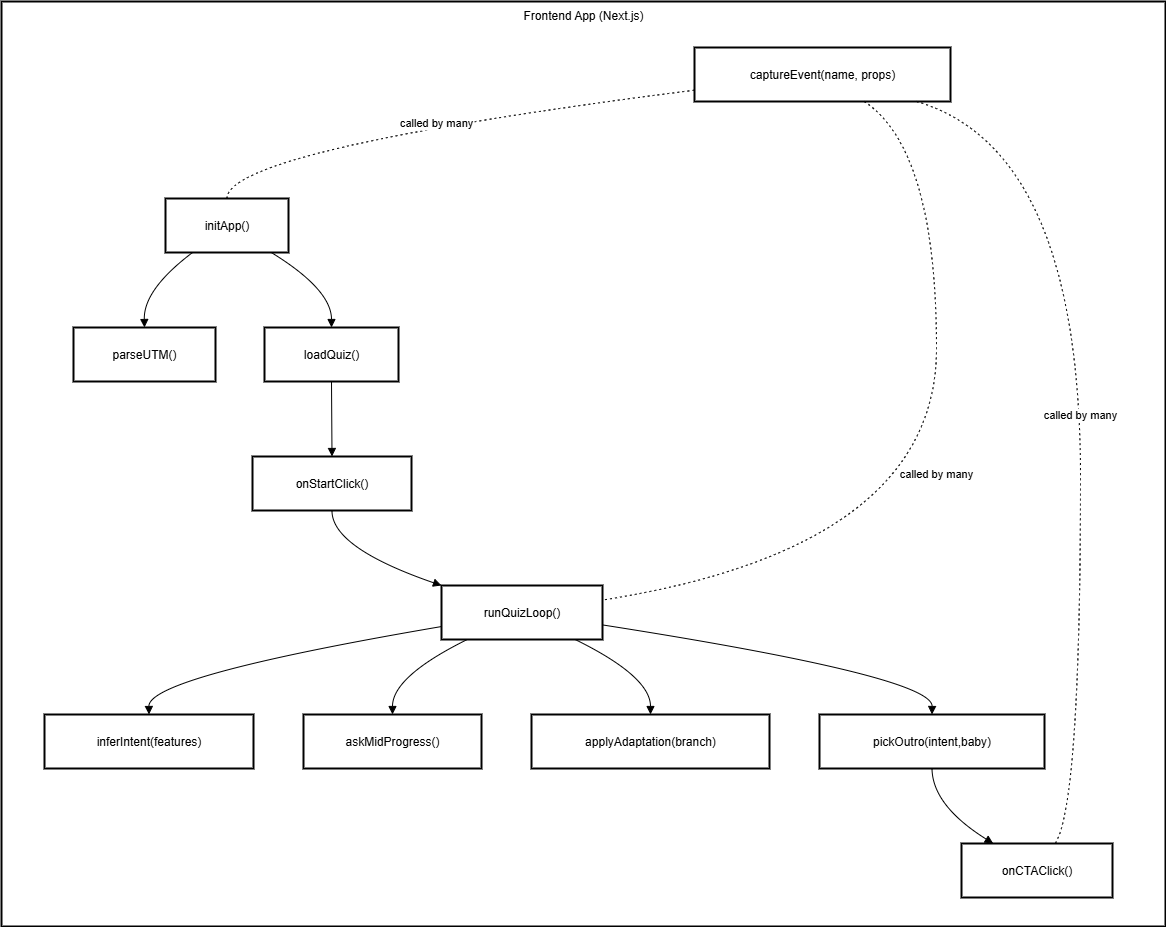

The diagram above was exported from draw.io. Its source (the exported page's mxGraphModel, read from the mxfile embedded in the PNG):
<mxGraphModel dx="1034" dy="666" grid="1" gridSize="10" guides="1" tooltips="1" connect="1" arrows="1" fold="1" page="1" pageScale="1" pageWidth="850" pageHeight="1100" math="0" shadow="0">
  <root>
    <mxCell id="0" />
    <mxCell id="1" parent="0" />
    <mxCell id="aPp81kiOwZsW8xP06F8O-1" value="Frontend App (Next.js)" style="whiteSpace=wrap;strokeWidth=2;verticalAlign=top;" vertex="1" parent="1">
      <mxGeometry x="20" y="20" width="1164" height="925" as="geometry" />
    </mxCell>
    <mxCell id="aPp81kiOwZsW8xP06F8O-2" value="initApp()" style="whiteSpace=wrap;strokeWidth=2;" vertex="1" parent="aPp81kiOwZsW8xP06F8O-1">
      <mxGeometry x="164" y="197" width="123" height="54" as="geometry" />
    </mxCell>
    <mxCell id="aPp81kiOwZsW8xP06F8O-3" value="parseUTM()" style="whiteSpace=wrap;strokeWidth=2;" vertex="1" parent="aPp81kiOwZsW8xP06F8O-1">
      <mxGeometry x="72" y="326" width="142" height="54" as="geometry" />
    </mxCell>
    <mxCell id="aPp81kiOwZsW8xP06F8O-4" value="loadQuiz()" style="whiteSpace=wrap;strokeWidth=2;" vertex="1" parent="aPp81kiOwZsW8xP06F8O-1">
      <mxGeometry x="263" y="326" width="134" height="54" as="geometry" />
    </mxCell>
    <mxCell id="aPp81kiOwZsW8xP06F8O-5" value="onStartClick()" style="whiteSpace=wrap;strokeWidth=2;" vertex="1" parent="aPp81kiOwZsW8xP06F8O-1">
      <mxGeometry x="251" y="455" width="159" height="54" as="geometry" />
    </mxCell>
    <mxCell id="aPp81kiOwZsW8xP06F8O-6" value="runQuizLoop()" style="whiteSpace=wrap;strokeWidth=2;" vertex="1" parent="aPp81kiOwZsW8xP06F8O-1">
      <mxGeometry x="440" y="584" width="161" height="54" as="geometry" />
    </mxCell>
    <mxCell id="aPp81kiOwZsW8xP06F8O-7" value="inferIntent(features)" style="whiteSpace=wrap;strokeWidth=2;" vertex="1" parent="aPp81kiOwZsW8xP06F8O-1">
      <mxGeometry x="43" y="713" width="209" height="54" as="geometry" />
    </mxCell>
    <mxCell id="aPp81kiOwZsW8xP06F8O-8" value="askMidProgress()" style="whiteSpace=wrap;strokeWidth=2;" vertex="1" parent="aPp81kiOwZsW8xP06F8O-1">
      <mxGeometry x="302" y="713" width="178" height="54" as="geometry" />
    </mxCell>
    <mxCell id="aPp81kiOwZsW8xP06F8O-9" value="applyAdaptation(branch)" style="whiteSpace=wrap;strokeWidth=2;" vertex="1" parent="aPp81kiOwZsW8xP06F8O-1">
      <mxGeometry x="530" y="713" width="238" height="54" as="geometry" />
    </mxCell>
    <mxCell id="aPp81kiOwZsW8xP06F8O-10" value="pickOutro(intent,baby)" style="whiteSpace=wrap;strokeWidth=2;" vertex="1" parent="aPp81kiOwZsW8xP06F8O-1">
      <mxGeometry x="818" y="713" width="225" height="54" as="geometry" />
    </mxCell>
    <mxCell id="aPp81kiOwZsW8xP06F8O-11" value="onCTAClick()" style="whiteSpace=wrap;strokeWidth=2;" vertex="1" parent="aPp81kiOwZsW8xP06F8O-1">
      <mxGeometry x="960" y="842" width="151" height="54" as="geometry" />
    </mxCell>
    <mxCell id="aPp81kiOwZsW8xP06F8O-12" value="captureEvent(name, props)" style="whiteSpace=wrap;strokeWidth=2;" vertex="1" parent="aPp81kiOwZsW8xP06F8O-1">
      <mxGeometry x="693" y="46" width="256" height="54" as="geometry" />
    </mxCell>
    <mxCell id="aPp81kiOwZsW8xP06F8O-13" value="" style="curved=1;startArrow=none;endArrow=block;exitX=0.22;exitY=1;entryX=0.5;entryY=0;rounded=0;" edge="1" parent="aPp81kiOwZsW8xP06F8O-1" source="aPp81kiOwZsW8xP06F8O-2" target="aPp81kiOwZsW8xP06F8O-3">
      <mxGeometry relative="1" as="geometry">
        <Array as="points">
          <mxPoint x="142" y="288" />
        </Array>
      </mxGeometry>
    </mxCell>
    <mxCell id="aPp81kiOwZsW8xP06F8O-14" value="" style="curved=1;startArrow=none;endArrow=block;exitX=0.86;exitY=1;entryX=0.5;entryY=0;rounded=0;" edge="1" parent="aPp81kiOwZsW8xP06F8O-1" source="aPp81kiOwZsW8xP06F8O-2" target="aPp81kiOwZsW8xP06F8O-4">
      <mxGeometry relative="1" as="geometry">
        <Array as="points">
          <mxPoint x="330" y="288" />
        </Array>
      </mxGeometry>
    </mxCell>
    <mxCell id="aPp81kiOwZsW8xP06F8O-15" value="" style="curved=1;startArrow=none;endArrow=block;exitX=0.5;exitY=1;entryX=0.5;entryY=0;rounded=0;" edge="1" parent="aPp81kiOwZsW8xP06F8O-1" source="aPp81kiOwZsW8xP06F8O-4" target="aPp81kiOwZsW8xP06F8O-5">
      <mxGeometry relative="1" as="geometry">
        <Array as="points" />
      </mxGeometry>
    </mxCell>
    <mxCell id="aPp81kiOwZsW8xP06F8O-16" value="" style="curved=1;startArrow=none;endArrow=block;exitX=0.5;exitY=1;entryX=0;entryY=0;rounded=0;" edge="1" parent="aPp81kiOwZsW8xP06F8O-1" source="aPp81kiOwZsW8xP06F8O-5" target="aPp81kiOwZsW8xP06F8O-6">
      <mxGeometry relative="1" as="geometry">
        <Array as="points">
          <mxPoint x="330" y="546" />
        </Array>
      </mxGeometry>
    </mxCell>
    <mxCell id="aPp81kiOwZsW8xP06F8O-17" value="" style="curved=1;startArrow=none;endArrow=block;exitX=0;exitY=0.76;entryX=0.5;entryY=0;rounded=0;" edge="1" parent="aPp81kiOwZsW8xP06F8O-1" source="aPp81kiOwZsW8xP06F8O-6" target="aPp81kiOwZsW8xP06F8O-7">
      <mxGeometry relative="1" as="geometry">
        <Array as="points">
          <mxPoint x="147" y="675" />
        </Array>
      </mxGeometry>
    </mxCell>
    <mxCell id="aPp81kiOwZsW8xP06F8O-18" value="" style="curved=1;startArrow=none;endArrow=block;exitX=0.16;exitY=1;entryX=0.5;entryY=0;rounded=0;" edge="1" parent="aPp81kiOwZsW8xP06F8O-1" source="aPp81kiOwZsW8xP06F8O-6" target="aPp81kiOwZsW8xP06F8O-8">
      <mxGeometry relative="1" as="geometry">
        <Array as="points">
          <mxPoint x="391" y="675" />
        </Array>
      </mxGeometry>
    </mxCell>
    <mxCell id="aPp81kiOwZsW8xP06F8O-19" value="" style="curved=1;startArrow=none;endArrow=block;exitX=0.83;exitY=1;entryX=0.5;entryY=0;rounded=0;" edge="1" parent="aPp81kiOwZsW8xP06F8O-1" source="aPp81kiOwZsW8xP06F8O-6" target="aPp81kiOwZsW8xP06F8O-9">
      <mxGeometry relative="1" as="geometry">
        <Array as="points">
          <mxPoint x="649" y="675" />
        </Array>
      </mxGeometry>
    </mxCell>
    <mxCell id="aPp81kiOwZsW8xP06F8O-20" value="" style="curved=1;startArrow=none;endArrow=block;exitX=1;exitY=0.73;entryX=0.5;entryY=0;rounded=0;" edge="1" parent="aPp81kiOwZsW8xP06F8O-1" source="aPp81kiOwZsW8xP06F8O-6" target="aPp81kiOwZsW8xP06F8O-10">
      <mxGeometry relative="1" as="geometry">
        <Array as="points">
          <mxPoint x="931" y="675" />
        </Array>
      </mxGeometry>
    </mxCell>
    <mxCell id="aPp81kiOwZsW8xP06F8O-21" value="" style="curved=1;startArrow=none;endArrow=block;exitX=0.5;exitY=1;entryX=0.21;entryY=0;rounded=0;" edge="1" parent="aPp81kiOwZsW8xP06F8O-1" source="aPp81kiOwZsW8xP06F8O-10" target="aPp81kiOwZsW8xP06F8O-11">
      <mxGeometry relative="1" as="geometry">
        <Array as="points">
          <mxPoint x="931" y="804" />
        </Array>
      </mxGeometry>
    </mxCell>
    <mxCell id="aPp81kiOwZsW8xP06F8O-22" value="called by many" style="curved=1;dashed=1;dashPattern=2 3;startArrow=none;endArrow=none;exitX=0;exitY=0.79;entryX=0.5;entryY=0;rounded=0;" edge="1" parent="aPp81kiOwZsW8xP06F8O-1" source="aPp81kiOwZsW8xP06F8O-12" target="aPp81kiOwZsW8xP06F8O-2">
      <mxGeometry relative="1" as="geometry">
        <Array as="points">
          <mxPoint x="226" y="148" />
        </Array>
      </mxGeometry>
    </mxCell>
    <mxCell id="aPp81kiOwZsW8xP06F8O-23" value="called by many" style="curved=1;dashed=1;dashPattern=2 3;startArrow=none;endArrow=none;exitX=0.66;exitY=0.99;entryX=1;entryY=0.27;rounded=0;" edge="1" parent="aPp81kiOwZsW8xP06F8O-1" source="aPp81kiOwZsW8xP06F8O-12" target="aPp81kiOwZsW8xP06F8O-6">
      <mxGeometry relative="1" as="geometry">
        <Array as="points">
          <mxPoint x="935" y="148" />
          <mxPoint x="935" y="546" />
        </Array>
      </mxGeometry>
    </mxCell>
    <mxCell id="aPp81kiOwZsW8xP06F8O-24" value="called by many" style="curved=1;dashed=1;dashPattern=2 3;startArrow=none;endArrow=none;exitX=0.86;exitY=0.99;entryX=0.62;entryY=0;rounded=0;" edge="1" parent="aPp81kiOwZsW8xP06F8O-1" source="aPp81kiOwZsW8xP06F8O-12" target="aPp81kiOwZsW8xP06F8O-11">
      <mxGeometry relative="1" as="geometry">
        <Array as="points">
          <mxPoint x="1079" y="148" />
          <mxPoint x="1079" y="804" />
        </Array>
      </mxGeometry>
    </mxCell>
  </root>
</mxGraphModel>